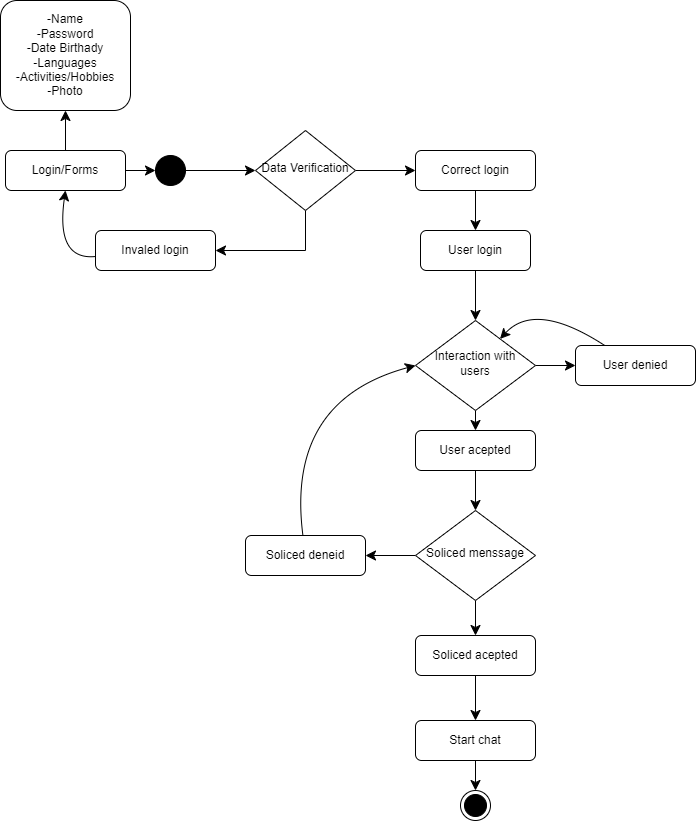

The diagram above was exported from draw.io. Its source (the exported page's mxGraphModel, read from the mxfile embedded in the PNG):
<mxGraphModel dx="3225" dy="1758" grid="1" gridSize="10" guides="1" tooltips="1" connect="1" arrows="1" fold="1" page="1" pageScale="1" pageWidth="827" pageHeight="1169" math="0" shadow="0">
  <root>
    <mxCell id="WIyWlLk6GJQsqaUBKTNV-0" />
    <mxCell id="WIyWlLk6GJQsqaUBKTNV-1" parent="WIyWlLk6GJQsqaUBKTNV-0" />
    <mxCell id="s3XjD3CQLME1VoXQILJA-1" style="edgeStyle=none;curved=1;rounded=0;orthogonalLoop=1;jettySize=auto;html=1;entryX=0;entryY=0.5;entryDx=0;entryDy=0;fontSize=12;startSize=8;endSize=8;" edge="1" parent="WIyWlLk6GJQsqaUBKTNV-1" source="WIyWlLk6GJQsqaUBKTNV-3" target="s3XjD3CQLME1VoXQILJA-0">
      <mxGeometry relative="1" as="geometry" />
    </mxCell>
    <mxCell id="s3XjD3CQLME1VoXQILJA-4" value="" style="edgeStyle=none;curved=1;rounded=0;orthogonalLoop=1;jettySize=auto;html=1;fontSize=12;startSize=8;endSize=8;" edge="1" parent="WIyWlLk6GJQsqaUBKTNV-1" source="WIyWlLk6GJQsqaUBKTNV-3" target="s3XjD3CQLME1VoXQILJA-3">
      <mxGeometry relative="1" as="geometry" />
    </mxCell>
    <mxCell id="WIyWlLk6GJQsqaUBKTNV-3" value="Login/Forms" style="rounded=1;whiteSpace=wrap;html=1;fontSize=12;glass=0;strokeWidth=1;shadow=0;" parent="WIyWlLk6GJQsqaUBKTNV-1" vertex="1">
      <mxGeometry x="65" y="340" width="120" height="40" as="geometry" />
    </mxCell>
    <mxCell id="s3XjD3CQLME1VoXQILJA-12" value="" style="edgeStyle=none;curved=1;rounded=0;orthogonalLoop=1;jettySize=auto;html=1;fontSize=12;startSize=8;endSize=8;" edge="1" parent="WIyWlLk6GJQsqaUBKTNV-1" source="WIyWlLk6GJQsqaUBKTNV-7" target="s3XjD3CQLME1VoXQILJA-11">
      <mxGeometry relative="1" as="geometry" />
    </mxCell>
    <mxCell id="WIyWlLk6GJQsqaUBKTNV-7" value="Correct login" style="rounded=1;whiteSpace=wrap;html=1;fontSize=12;glass=0;strokeWidth=1;shadow=0;" parent="WIyWlLk6GJQsqaUBKTNV-1" vertex="1">
      <mxGeometry x="475" y="340" width="120" height="40" as="geometry" />
    </mxCell>
    <mxCell id="s3XjD3CQLME1VoXQILJA-6" style="edgeStyle=elbowEdgeStyle;rounded=0;orthogonalLoop=1;jettySize=auto;html=1;entryX=1;entryY=0.5;entryDx=0;entryDy=0;fontSize=12;startSize=8;endSize=8;elbow=vertical;" edge="1" parent="WIyWlLk6GJQsqaUBKTNV-1" source="WIyWlLk6GJQsqaUBKTNV-10" target="WIyWlLk6GJQsqaUBKTNV-12">
      <mxGeometry relative="1" as="geometry">
        <Array as="points">
          <mxPoint x="365" y="440" />
        </Array>
      </mxGeometry>
    </mxCell>
    <mxCell id="s3XjD3CQLME1VoXQILJA-9" style="edgeStyle=none;curved=1;rounded=0;orthogonalLoop=1;jettySize=auto;html=1;entryX=0;entryY=0.5;entryDx=0;entryDy=0;fontSize=12;startSize=8;endSize=8;" edge="1" parent="WIyWlLk6GJQsqaUBKTNV-1" source="WIyWlLk6GJQsqaUBKTNV-10" target="WIyWlLk6GJQsqaUBKTNV-7">
      <mxGeometry relative="1" as="geometry" />
    </mxCell>
    <mxCell id="WIyWlLk6GJQsqaUBKTNV-10" value="Data Verification" style="rhombus;whiteSpace=wrap;html=1;shadow=0;fontFamily=Helvetica;fontSize=12;align=center;strokeWidth=1;spacing=6;spacingTop=-4;" parent="WIyWlLk6GJQsqaUBKTNV-1" vertex="1">
      <mxGeometry x="315" y="320" width="100" height="80" as="geometry" />
    </mxCell>
    <mxCell id="s3XjD3CQLME1VoXQILJA-16" style="edgeStyle=none;curved=1;rounded=0;orthogonalLoop=1;jettySize=auto;html=1;fontSize=12;startSize=8;endSize=8;" edge="1" parent="WIyWlLk6GJQsqaUBKTNV-1" source="WIyWlLk6GJQsqaUBKTNV-11" target="s3XjD3CQLME1VoXQILJA-13">
      <mxGeometry relative="1" as="geometry">
        <Array as="points">
          <mxPoint x="595" y="490" />
        </Array>
      </mxGeometry>
    </mxCell>
    <mxCell id="WIyWlLk6GJQsqaUBKTNV-11" value="User denied" style="rounded=1;whiteSpace=wrap;html=1;fontSize=12;glass=0;strokeWidth=1;shadow=0;" parent="WIyWlLk6GJQsqaUBKTNV-1" vertex="1">
      <mxGeometry x="635" y="535" width="120" height="40" as="geometry" />
    </mxCell>
    <mxCell id="s3XjD3CQLME1VoXQILJA-7" style="edgeStyle=none;curved=1;rounded=0;orthogonalLoop=1;jettySize=auto;html=1;entryX=0.5;entryY=1;entryDx=0;entryDy=0;fontSize=12;startSize=8;endSize=8;" edge="1" parent="WIyWlLk6GJQsqaUBKTNV-1" source="WIyWlLk6GJQsqaUBKTNV-12" target="WIyWlLk6GJQsqaUBKTNV-3">
      <mxGeometry relative="1" as="geometry">
        <Array as="points">
          <mxPoint x="115" y="450" />
        </Array>
      </mxGeometry>
    </mxCell>
    <mxCell id="WIyWlLk6GJQsqaUBKTNV-12" value="Invaled login" style="rounded=1;whiteSpace=wrap;html=1;fontSize=12;glass=0;strokeWidth=1;shadow=0;" parent="WIyWlLk6GJQsqaUBKTNV-1" vertex="1">
      <mxGeometry x="155" y="420" width="120" height="40" as="geometry" />
    </mxCell>
    <mxCell id="s3XjD3CQLME1VoXQILJA-2" style="edgeStyle=none;curved=1;rounded=0;orthogonalLoop=1;jettySize=auto;html=1;entryX=0;entryY=0.5;entryDx=0;entryDy=0;fontSize=12;startSize=8;endSize=8;" edge="1" parent="WIyWlLk6GJQsqaUBKTNV-1" source="s3XjD3CQLME1VoXQILJA-0" target="WIyWlLk6GJQsqaUBKTNV-10">
      <mxGeometry relative="1" as="geometry" />
    </mxCell>
    <mxCell id="s3XjD3CQLME1VoXQILJA-0" value="" style="ellipse;fillColor=strokeColor;html=1;" vertex="1" parent="WIyWlLk6GJQsqaUBKTNV-1">
      <mxGeometry x="215" y="345" width="30" height="30" as="geometry" />
    </mxCell>
    <mxCell id="s3XjD3CQLME1VoXQILJA-3" value="-Name&lt;div&gt;&lt;div&gt;-Password&lt;/div&gt;&lt;div&gt;-Date Birthady&lt;/div&gt;&lt;div&gt;-Languages&lt;/div&gt;&lt;div&gt;-Activities/Hobbies&lt;/div&gt;&lt;div&gt;-Photo&lt;/div&gt;&lt;/div&gt;" style="whiteSpace=wrap;html=1;rounded=1;glass=0;strokeWidth=1;shadow=0;" vertex="1" parent="WIyWlLk6GJQsqaUBKTNV-1">
      <mxGeometry x="60" y="190" width="130" height="110" as="geometry" />
    </mxCell>
    <mxCell id="s3XjD3CQLME1VoXQILJA-14" style="edgeStyle=none;curved=1;rounded=0;orthogonalLoop=1;jettySize=auto;html=1;entryX=0.5;entryY=0;entryDx=0;entryDy=0;fontSize=12;startSize=8;endSize=8;" edge="1" parent="WIyWlLk6GJQsqaUBKTNV-1" source="s3XjD3CQLME1VoXQILJA-11" target="s3XjD3CQLME1VoXQILJA-13">
      <mxGeometry relative="1" as="geometry" />
    </mxCell>
    <mxCell id="s3XjD3CQLME1VoXQILJA-11" value="User login" style="whiteSpace=wrap;html=1;rounded=1;glass=0;strokeWidth=1;shadow=0;" vertex="1" parent="WIyWlLk6GJQsqaUBKTNV-1">
      <mxGeometry x="480" y="420" width="110" height="40" as="geometry" />
    </mxCell>
    <mxCell id="s3XjD3CQLME1VoXQILJA-15" style="edgeStyle=none;curved=1;rounded=0;orthogonalLoop=1;jettySize=auto;html=1;fontSize=12;startSize=8;endSize=8;" edge="1" parent="WIyWlLk6GJQsqaUBKTNV-1" source="s3XjD3CQLME1VoXQILJA-13" target="WIyWlLk6GJQsqaUBKTNV-11">
      <mxGeometry relative="1" as="geometry" />
    </mxCell>
    <mxCell id="s3XjD3CQLME1VoXQILJA-24" style="edgeStyle=none;curved=1;rounded=0;orthogonalLoop=1;jettySize=auto;html=1;fontSize=12;startSize=8;endSize=8;" edge="1" parent="WIyWlLk6GJQsqaUBKTNV-1" source="s3XjD3CQLME1VoXQILJA-13" target="s3XjD3CQLME1VoXQILJA-19">
      <mxGeometry relative="1" as="geometry" />
    </mxCell>
    <mxCell id="s3XjD3CQLME1VoXQILJA-13" value="Interaction with users" style="rhombus;whiteSpace=wrap;html=1;shadow=0;fontFamily=Helvetica;fontSize=12;align=center;strokeWidth=1;spacing=6;spacingTop=-4;" vertex="1" parent="WIyWlLk6GJQsqaUBKTNV-1">
      <mxGeometry x="475" y="510" width="120" height="90" as="geometry" />
    </mxCell>
    <mxCell id="s3XjD3CQLME1VoXQILJA-25" style="edgeStyle=none;curved=1;rounded=0;orthogonalLoop=1;jettySize=auto;html=1;fontSize=12;startSize=8;endSize=8;" edge="1" parent="WIyWlLk6GJQsqaUBKTNV-1" source="s3XjD3CQLME1VoXQILJA-19" target="s3XjD3CQLME1VoXQILJA-23">
      <mxGeometry relative="1" as="geometry" />
    </mxCell>
    <mxCell id="s3XjD3CQLME1VoXQILJA-19" value="User acepted" style="rounded=1;whiteSpace=wrap;html=1;fontSize=12;glass=0;strokeWidth=1;shadow=0;" vertex="1" parent="WIyWlLk6GJQsqaUBKTNV-1">
      <mxGeometry x="475" y="620" width="120" height="40" as="geometry" />
    </mxCell>
    <mxCell id="s3XjD3CQLME1VoXQILJA-27" style="edgeStyle=none;curved=1;rounded=0;orthogonalLoop=1;jettySize=auto;html=1;entryX=0;entryY=0.5;entryDx=0;entryDy=0;fontSize=12;startSize=8;endSize=8;" edge="1" parent="WIyWlLk6GJQsqaUBKTNV-1" source="s3XjD3CQLME1VoXQILJA-20" target="s3XjD3CQLME1VoXQILJA-13">
      <mxGeometry relative="1" as="geometry">
        <Array as="points">
          <mxPoint x="345" y="590" />
        </Array>
      </mxGeometry>
    </mxCell>
    <mxCell id="s3XjD3CQLME1VoXQILJA-20" value="Soliced deneid" style="rounded=1;whiteSpace=wrap;html=1;fontSize=12;glass=0;strokeWidth=1;shadow=0;" vertex="1" parent="WIyWlLk6GJQsqaUBKTNV-1">
      <mxGeometry x="305" y="725" width="120" height="40" as="geometry" />
    </mxCell>
    <mxCell id="s3XjD3CQLME1VoXQILJA-29" style="edgeStyle=none;curved=1;rounded=0;orthogonalLoop=1;jettySize=auto;html=1;fontSize=12;startSize=8;endSize=8;" edge="1" parent="WIyWlLk6GJQsqaUBKTNV-1" source="s3XjD3CQLME1VoXQILJA-21" target="s3XjD3CQLME1VoXQILJA-22">
      <mxGeometry relative="1" as="geometry" />
    </mxCell>
    <mxCell id="s3XjD3CQLME1VoXQILJA-21" value="Soliced acepted" style="rounded=1;whiteSpace=wrap;html=1;fontSize=12;glass=0;strokeWidth=1;shadow=0;" vertex="1" parent="WIyWlLk6GJQsqaUBKTNV-1">
      <mxGeometry x="475" y="825" width="120" height="40" as="geometry" />
    </mxCell>
    <mxCell id="s3XjD3CQLME1VoXQILJA-31" style="edgeStyle=none;curved=1;rounded=0;orthogonalLoop=1;jettySize=auto;html=1;fontSize=12;startSize=8;endSize=8;" edge="1" parent="WIyWlLk6GJQsqaUBKTNV-1" source="s3XjD3CQLME1VoXQILJA-22" target="s3XjD3CQLME1VoXQILJA-30">
      <mxGeometry relative="1" as="geometry" />
    </mxCell>
    <mxCell id="s3XjD3CQLME1VoXQILJA-22" value="Start chat" style="rounded=1;whiteSpace=wrap;html=1;fontSize=12;glass=0;strokeWidth=1;shadow=0;" vertex="1" parent="WIyWlLk6GJQsqaUBKTNV-1">
      <mxGeometry x="475" y="910" width="120" height="40" as="geometry" />
    </mxCell>
    <mxCell id="s3XjD3CQLME1VoXQILJA-26" style="edgeStyle=none;curved=1;rounded=0;orthogonalLoop=1;jettySize=auto;html=1;fontSize=12;startSize=8;endSize=8;" edge="1" parent="WIyWlLk6GJQsqaUBKTNV-1" source="s3XjD3CQLME1VoXQILJA-23" target="s3XjD3CQLME1VoXQILJA-20">
      <mxGeometry relative="1" as="geometry" />
    </mxCell>
    <mxCell id="s3XjD3CQLME1VoXQILJA-28" style="edgeStyle=none;curved=1;rounded=0;orthogonalLoop=1;jettySize=auto;html=1;fontSize=12;startSize=8;endSize=8;" edge="1" parent="WIyWlLk6GJQsqaUBKTNV-1" source="s3XjD3CQLME1VoXQILJA-23" target="s3XjD3CQLME1VoXQILJA-21">
      <mxGeometry relative="1" as="geometry" />
    </mxCell>
    <mxCell id="s3XjD3CQLME1VoXQILJA-23" value="Soliced menssage" style="rhombus;whiteSpace=wrap;html=1;shadow=0;fontFamily=Helvetica;fontSize=12;align=center;strokeWidth=1;spacing=6;spacingTop=-4;" vertex="1" parent="WIyWlLk6GJQsqaUBKTNV-1">
      <mxGeometry x="475" y="700" width="120" height="90" as="geometry" />
    </mxCell>
    <mxCell id="s3XjD3CQLME1VoXQILJA-30" value="" style="ellipse;html=1;shape=endState;fillColor=strokeColor;" vertex="1" parent="WIyWlLk6GJQsqaUBKTNV-1">
      <mxGeometry x="520" y="980" width="30" height="30" as="geometry" />
    </mxCell>
  </root>
</mxGraphModel>